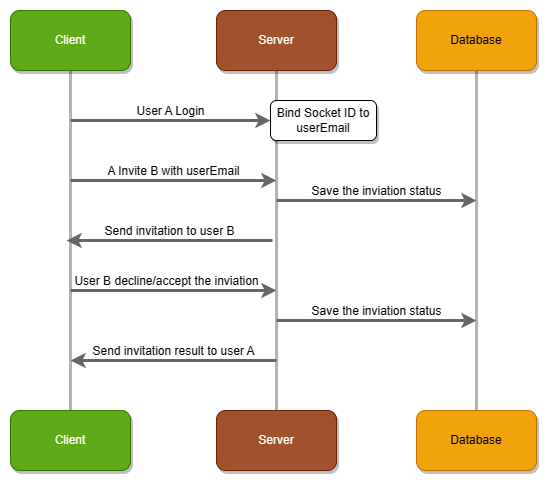

The diagram above was exported from draw.io. Its source (the exported page's mxGraphModel, read from the mxfile embedded in the PNG):
<mxGraphModel dx="1221" dy="452" grid="1" gridSize="10" guides="1" tooltips="1" connect="1" arrows="1" fold="1" page="1" pageScale="1" pageWidth="827" pageHeight="1169" math="0" shadow="0">
  <root>
    <mxCell id="0" />
    <mxCell id="1" parent="0" />
    <mxCell id="6DS2pzIJkdsjp9AkDKOv-7" style="edgeStyle=orthogonalEdgeStyle;rounded=0;orthogonalLoop=1;jettySize=auto;html=1;exitX=0.5;exitY=1;exitDx=0;exitDy=0;entryX=0.5;entryY=0;entryDx=0;entryDy=0;fillColor=#f5f5f5;strokeColor=#B3B3B3;endArrow=none;endFill=0;strokeWidth=3;" edge="1" parent="1" source="6DS2pzIJkdsjp9AkDKOv-1" target="6DS2pzIJkdsjp9AkDKOv-4">
      <mxGeometry relative="1" as="geometry" />
    </mxCell>
    <mxCell id="6DS2pzIJkdsjp9AkDKOv-1" value="Client" style="rounded=1;whiteSpace=wrap;html=1;fillColor=#60a917;strokeColor=#2D7600;fontColor=#ffffff;shadow=1;" vertex="1" parent="1">
      <mxGeometry x="154" y="120" width="120" height="60" as="geometry" />
    </mxCell>
    <mxCell id="6DS2pzIJkdsjp9AkDKOv-9" style="edgeStyle=orthogonalEdgeStyle;rounded=0;orthogonalLoop=1;jettySize=auto;html=1;exitX=0.5;exitY=1;exitDx=0;exitDy=0;entryX=0.5;entryY=0;entryDx=0;entryDy=0;strokeColor=#B3B3B3;strokeWidth=3;endArrow=none;endFill=0;" edge="1" parent="1" source="6DS2pzIJkdsjp9AkDKOv-2" target="6DS2pzIJkdsjp9AkDKOv-6">
      <mxGeometry relative="1" as="geometry" />
    </mxCell>
    <mxCell id="6DS2pzIJkdsjp9AkDKOv-2" value="Database" style="rounded=1;whiteSpace=wrap;html=1;fillColor=#f0a30a;strokeColor=#BD7000;fontColor=#000000;shadow=1;" vertex="1" parent="1">
      <mxGeometry x="560" y="120" width="120" height="60" as="geometry" />
    </mxCell>
    <mxCell id="6DS2pzIJkdsjp9AkDKOv-8" style="edgeStyle=orthogonalEdgeStyle;rounded=0;orthogonalLoop=1;jettySize=auto;html=1;exitX=0.5;exitY=1;exitDx=0;exitDy=0;entryX=0.5;entryY=0;entryDx=0;entryDy=0;strokeColor=#B3B3B3;strokeWidth=3;endArrow=none;endFill=0;" edge="1" parent="1" source="6DS2pzIJkdsjp9AkDKOv-3" target="6DS2pzIJkdsjp9AkDKOv-5">
      <mxGeometry relative="1" as="geometry" />
    </mxCell>
    <mxCell id="6DS2pzIJkdsjp9AkDKOv-3" value="Server" style="rounded=1;whiteSpace=wrap;html=1;fillColor=#a0522d;strokeColor=#6D1F00;fontColor=#ffffff;shadow=1;" vertex="1" parent="1">
      <mxGeometry x="360" y="120" width="120" height="60" as="geometry" />
    </mxCell>
    <mxCell id="6DS2pzIJkdsjp9AkDKOv-4" value="Client" style="rounded=1;whiteSpace=wrap;html=1;fillColor=#60a917;strokeColor=#2D7600;fontColor=#ffffff;shadow=1;" vertex="1" parent="1">
      <mxGeometry x="154" y="520" width="120" height="60" as="geometry" />
    </mxCell>
    <mxCell id="6DS2pzIJkdsjp9AkDKOv-5" value="Server" style="rounded=1;whiteSpace=wrap;html=1;fillColor=#a0522d;strokeColor=#6D1F00;fontColor=#ffffff;shadow=1;" vertex="1" parent="1">
      <mxGeometry x="360" y="520" width="120" height="60" as="geometry" />
    </mxCell>
    <mxCell id="6DS2pzIJkdsjp9AkDKOv-6" value="Database" style="rounded=1;whiteSpace=wrap;html=1;fillColor=#f0a30a;strokeColor=#BD7000;fontColor=#000000;shadow=1;" vertex="1" parent="1">
      <mxGeometry x="560" y="520" width="120" height="60" as="geometry" />
    </mxCell>
    <mxCell id="6DS2pzIJkdsjp9AkDKOv-10" value="A Invite B with userEmail" style="endArrow=classic;html=1;rounded=0;strokeColor=#666666;strokeWidth=3;labelPosition=center;verticalLabelPosition=top;align=center;verticalAlign=bottom;" edge="1" parent="1">
      <mxGeometry width="50" height="50" relative="1" as="geometry">
        <mxPoint x="214" y="290" as="sourcePoint" />
        <mxPoint x="420" y="290" as="targetPoint" />
      </mxGeometry>
    </mxCell>
    <mxCell id="6DS2pzIJkdsjp9AkDKOv-11" value="User A Login" style="endArrow=classic;html=1;rounded=0;strokeColor=#666666;strokeWidth=3;labelPosition=center;verticalLabelPosition=top;align=center;verticalAlign=bottom;" edge="1" parent="1">
      <mxGeometry width="50" height="50" relative="1" as="geometry">
        <mxPoint x="214" y="230" as="sourcePoint" />
        <mxPoint x="414" y="230" as="targetPoint" />
        <mxPoint as="offset" />
      </mxGeometry>
    </mxCell>
    <mxCell id="6DS2pzIJkdsjp9AkDKOv-12" value="Bind Socket ID to userEmail" style="rounded=1;whiteSpace=wrap;html=1;shadow=1;" vertex="1" parent="1">
      <mxGeometry x="414" y="210" width="106" height="40" as="geometry" />
    </mxCell>
    <mxCell id="6DS2pzIJkdsjp9AkDKOv-13" value="Send invitation result to user A" style="endArrow=none;html=1;rounded=0;strokeColor=#666666;strokeWidth=3;labelPosition=center;verticalLabelPosition=top;align=center;verticalAlign=bottom;startArrow=classic;startFill=1;endFill=0;" edge="1" parent="1">
      <mxGeometry width="50" height="50" relative="1" as="geometry">
        <mxPoint x="214" y="470" as="sourcePoint" />
        <mxPoint x="420" y="470" as="targetPoint" />
      </mxGeometry>
    </mxCell>
    <mxCell id="6DS2pzIJkdsjp9AkDKOv-19" value="User B decline/accept the inviation" style="endArrow=classic;html=1;rounded=0;strokeColor=#666666;strokeWidth=3;labelPosition=center;verticalLabelPosition=top;align=center;verticalAlign=bottom;" edge="1" parent="1">
      <mxGeometry x="-0.068" width="50" height="50" relative="1" as="geometry">
        <mxPoint x="214" y="400" as="sourcePoint" />
        <mxPoint x="420" y="400" as="targetPoint" />
        <mxPoint as="offset" />
      </mxGeometry>
    </mxCell>
    <mxCell id="6DS2pzIJkdsjp9AkDKOv-20" value="Save the inviation status" style="endArrow=classic;html=1;rounded=0;strokeColor=#666666;strokeWidth=3;labelPosition=center;verticalLabelPosition=top;align=center;verticalAlign=bottom;" edge="1" parent="1">
      <mxGeometry width="50" height="50" relative="1" as="geometry">
        <mxPoint x="420" y="430" as="sourcePoint" />
        <mxPoint x="620" y="430" as="targetPoint" />
      </mxGeometry>
    </mxCell>
    <mxCell id="6DS2pzIJkdsjp9AkDKOv-22" value="Save the inviation status" style="endArrow=classic;html=1;rounded=0;strokeColor=#666666;strokeWidth=3;labelPosition=center;verticalLabelPosition=top;align=center;verticalAlign=bottom;" edge="1" parent="1">
      <mxGeometry width="50" height="50" relative="1" as="geometry">
        <mxPoint x="420" y="310" as="sourcePoint" />
        <mxPoint x="620" y="310" as="targetPoint" />
      </mxGeometry>
    </mxCell>
    <mxCell id="6DS2pzIJkdsjp9AkDKOv-23" value="Send invitation to user B" style="endArrow=none;html=1;rounded=0;strokeColor=#666666;strokeWidth=3;labelPosition=center;verticalLabelPosition=top;align=center;verticalAlign=bottom;startArrow=classic;startFill=1;endFill=0;" edge="1" parent="1">
      <mxGeometry width="50" height="50" relative="1" as="geometry">
        <mxPoint x="210" y="350" as="sourcePoint" />
        <mxPoint x="416" y="350" as="targetPoint" />
      </mxGeometry>
    </mxCell>
  </root>
</mxGraphModel>